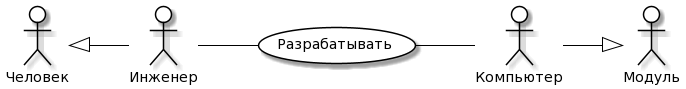

The diagram above was rendered by PlantUML. Its source (embedded in the PNG):
@startuml
skinparam actor {
	BackgroundColor White
	A rrowColor Black
	BorderColor Black
}
skinparam usecase {
	BackgroundColor White
	ArrowColor Black
	BorderColor Black
}
left to right direction
actor P0 as "Человек"
actor M0 as "Модуль"
actor P as "Инженер"
actor M as "Компьютер"
usecase A as "Разрабатывать"
P -- (A)
(A) -- M
P0 <|-- P
M --|> M0
@enduml